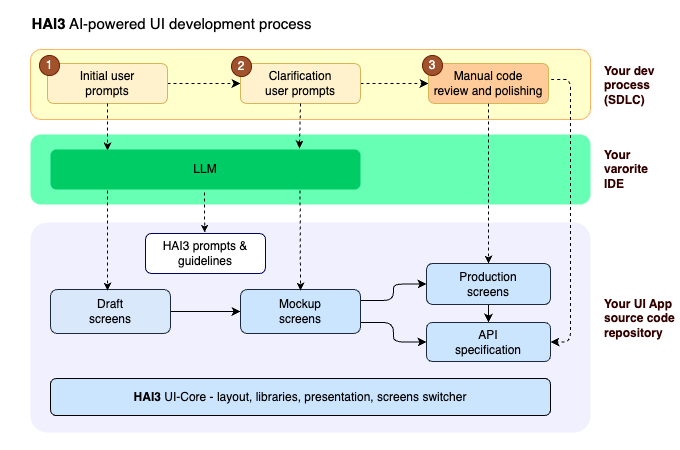

The diagram above was exported from draw.io. Its source (the exported page's mxGraphModel, read from the mxfile embedded in the PNG):
<mxGraphModel dx="691" dy="771" grid="1" gridSize="10" guides="1" tooltips="1" connect="1" arrows="1" fold="1" page="1" pageScale="1" pageWidth="1100" pageHeight="850" math="0" shadow="0">
  <root>
    <mxCell id="0" />
    <mxCell id="1" parent="0" />
    <mxCell id="44" value="" style="rounded=0;whiteSpace=wrap;html=1;strokeColor=none;" vertex="1" parent="1">
      <mxGeometry width="680" height="450" as="geometry" />
    </mxCell>
    <mxCell id="45" value="LLM" style="rounded=1;whiteSpace=wrap;html=1;fillColor=#FFFFCC;strokeColor=#FFB366;" vertex="1" parent="1">
      <mxGeometry x="30" y="49" width="560" height="70" as="geometry" />
    </mxCell>
    <mxCell id="46" value="LLM" style="rounded=1;whiteSpace=wrap;html=1;fillColor=#F0F0FF;strokeColor=none;arcSize=8;" vertex="1" parent="1">
      <mxGeometry x="30" y="222" width="560" height="210" as="geometry" />
    </mxCell>
    <mxCell id="47" value="LLM" style="rounded=1;whiteSpace=wrap;html=1;fillColor=#66FFB3;strokeColor=none;" vertex="1" parent="1">
      <mxGeometry x="30" y="134" width="560" height="70" as="geometry" />
    </mxCell>
    <mxCell id="76" style="edgeStyle=none;html=1;exitX=1;exitY=0.5;exitDx=0;exitDy=0;entryX=0;entryY=0.5;entryDx=0;entryDy=0;dashed=1;" edge="1" parent="1" source="48" target="49">
      <mxGeometry relative="1" as="geometry" />
    </mxCell>
    <mxCell id="48" value="Initial user&lt;br&gt;prompts" style="rounded=1;whiteSpace=wrap;html=1;fillColor=#fff2cc;strokeColor=#d6b656;" vertex="1" parent="1">
      <mxGeometry x="47" y="63" width="120" height="40" as="geometry" />
    </mxCell>
    <mxCell id="77" style="edgeStyle=none;html=1;exitX=1;exitY=0.5;exitDx=0;exitDy=0;entryX=0;entryY=0.5;entryDx=0;entryDy=0;dashed=1;" edge="1" parent="1" source="49" target="51">
      <mxGeometry relative="1" as="geometry" />
    </mxCell>
    <mxCell id="49" value="Clarification&lt;br&gt;user prompts" style="rounded=1;whiteSpace=wrap;html=1;fillColor=#fff2cc;strokeColor=#d6b656;" vertex="1" parent="1">
      <mxGeometry x="240" y="63" width="120" height="40" as="geometry" />
    </mxCell>
    <mxCell id="50" style="edgeStyle=orthogonalEdgeStyle;html=1;exitX=1;exitY=0.5;exitDx=0;exitDy=0;entryX=1;entryY=0.5;entryDx=0;entryDy=0;dashed=1;" edge="1" parent="1" source="51" target="59">
      <mxGeometry relative="1" as="geometry">
        <Array as="points">
          <mxPoint x="550" y="79" />
          <mxPoint x="570" y="79" />
          <mxPoint x="570" y="399" />
        </Array>
      </mxGeometry>
    </mxCell>
    <mxCell id="51" value="Manual code&lt;br&gt;review and polishing" style="rounded=1;whiteSpace=wrap;html=1;fillColor=#FFCC99;strokeColor=#d6b656;" vertex="1" parent="1">
      <mxGeometry x="428" y="63" width="120" height="40" as="geometry" />
    </mxCell>
    <mxCell id="52" style="edgeStyle=none;html=1;exitX=1;exitY=0.5;exitDx=0;exitDy=0;entryX=0;entryY=0.5;entryDx=0;entryDy=0;" edge="1" parent="1" source="53" target="56">
      <mxGeometry relative="1" as="geometry" />
    </mxCell>
    <mxCell id="53" value="Draft&lt;br&gt;screens" style="rounded=1;whiteSpace=wrap;html=1;fillColor=#dae8fc;strokeColor=#1D293B;" vertex="1" parent="1">
      <mxGeometry x="50" y="289" width="120" height="44" as="geometry" />
    </mxCell>
    <mxCell id="54" style="edgeStyle=orthogonalEdgeStyle;html=1;exitX=1;exitY=0.75;exitDx=0;exitDy=0;entryX=0;entryY=0.5;entryDx=0;entryDy=0;" edge="1" parent="1" source="56" target="59">
      <mxGeometry relative="1" as="geometry" />
    </mxCell>
    <mxCell id="55" style="edgeStyle=orthogonalEdgeStyle;html=1;exitX=1;exitY=0.25;exitDx=0;exitDy=0;entryX=0;entryY=0.5;entryDx=0;entryDy=0;" edge="1" parent="1" source="56" target="58">
      <mxGeometry relative="1" as="geometry" />
    </mxCell>
    <mxCell id="56" value="Mockup&lt;br&gt;screens" style="rounded=1;whiteSpace=wrap;html=1;fillColor=light-dark(#CCE5FF,#1D293B);strokeColor=#1D293B;" vertex="1" parent="1">
      <mxGeometry x="240" y="289" width="120" height="44" as="geometry" />
    </mxCell>
    <mxCell id="57" style="edgeStyle=none;html=1;exitX=0.5;exitY=1;exitDx=0;exitDy=0;entryX=0.5;entryY=0;entryDx=0;entryDy=0;" edge="1" parent="1" source="58" target="59">
      <mxGeometry relative="1" as="geometry" />
    </mxCell>
    <mxCell id="58" value="Production&lt;br&gt;screens" style="rounded=1;whiteSpace=wrap;html=1;fillColor=light-dark(#CCE5FF,#1D293B);strokeColor=#1D293B;" vertex="1" parent="1">
      <mxGeometry x="426" y="263" width="124" height="41" as="geometry" />
    </mxCell>
    <mxCell id="59" value="API&lt;br&gt;specification" style="rounded=1;whiteSpace=wrap;html=1;fillColor=light-dark(#CCE5FF,#1D293B);strokeColor=#1D293B;" vertex="1" parent="1">
      <mxGeometry x="426" y="322" width="124" height="39" as="geometry" />
    </mxCell>
    <mxCell id="60" value="&lt;b&gt;HAI3&lt;/b&gt; UI-Core - layout, libraries, presentation, screens switcher" style="rounded=1;whiteSpace=wrap;html=1;fillColor=#CCE5FF;" vertex="1" parent="1">
      <mxGeometry x="50" y="378" width="500" height="37" as="geometry" />
    </mxCell>
    <mxCell id="61" value="1" style="ellipse;whiteSpace=wrap;html=1;aspect=fixed;fillColor=#a0522d;fontColor=#ffffff;strokeColor=#6D1F00;" vertex="1" parent="1">
      <mxGeometry x="39" y="55" width="20" height="20" as="geometry" />
    </mxCell>
    <mxCell id="62" value="2" style="ellipse;whiteSpace=wrap;html=1;aspect=fixed;fillColor=#a0522d;fontColor=#ffffff;strokeColor=#6D1F00;" vertex="1" parent="1">
      <mxGeometry x="231" y="56" width="20" height="20" as="geometry" />
    </mxCell>
    <mxCell id="63" value="3" style="ellipse;whiteSpace=wrap;html=1;aspect=fixed;fillColor=#a0522d;fontColor=#ffffff;strokeColor=#6D1F00;" vertex="1" parent="1">
      <mxGeometry x="422" y="55" width="20" height="20" as="geometry" />
    </mxCell>
    <mxCell id="64" style="edgeStyle=none;html=1;dashed=1;startSize=4;endSize=5;entryX=0.184;entryY=0.025;entryDx=0;entryDy=0;entryPerimeter=0;exitX=0.5;exitY=1;exitDx=0;exitDy=0;" edge="1" parent="1" source="48" target="71">
      <mxGeometry relative="1" as="geometry">
        <mxPoint x="107" y="120" as="sourcePoint" />
        <mxPoint x="109" y="154" as="targetPoint" />
      </mxGeometry>
    </mxCell>
    <mxCell id="65" style="edgeStyle=none;html=1;exitX=0.5;exitY=1;exitDx=0;exitDy=0;dashed=1;startSize=4;endSize=5;entryX=0.5;entryY=0;entryDx=0;entryDy=0;" edge="1" parent="1" source="51" target="58">
      <mxGeometry relative="1" as="geometry">
        <mxPoint x="487" y="120" as="sourcePoint" />
        <mxPoint x="487" y="220" as="targetPoint" />
      </mxGeometry>
    </mxCell>
    <mxCell id="66" value="HAI3 prompts &amp;amp; guidelines" style="rounded=1;whiteSpace=wrap;html=1;fillColor=#FFFFFF;strokeColor=#000066;" vertex="1" parent="1">
      <mxGeometry x="145" y="233" width="120" height="40" as="geometry" />
    </mxCell>
    <mxCell id="67" style="edgeStyle=none;html=1;dashed=1;startSize=4;endSize=5;" edge="1" parent="1">
      <mxGeometry relative="1" as="geometry">
        <mxPoint x="107" y="178" as="sourcePoint" />
        <mxPoint x="107" y="290" as="targetPoint" />
      </mxGeometry>
    </mxCell>
    <mxCell id="68" style="edgeStyle=none;html=1;dashed=1;startSize=4;endSize=5;entryX=0.311;entryY=0.048;entryDx=0;entryDy=0;entryPerimeter=0;" edge="1" parent="1" target="46">
      <mxGeometry relative="1" as="geometry">
        <mxPoint x="204" y="192" as="sourcePoint" />
        <mxPoint x="204" y="210" as="targetPoint" />
      </mxGeometry>
    </mxCell>
    <mxCell id="69" style="edgeStyle=none;html=1;dashed=1;startSize=4;endSize=5;entryX=0.803;entryY=-0.025;entryDx=0;entryDy=0;entryPerimeter=0;exitX=0.5;exitY=1;exitDx=0;exitDy=0;" edge="1" parent="1" source="49" target="71">
      <mxGeometry relative="1" as="geometry">
        <mxPoint x="299" y="118" as="sourcePoint" />
        <mxPoint x="299" y="171" as="targetPoint" />
      </mxGeometry>
    </mxCell>
    <mxCell id="70" style="edgeStyle=none;html=1;dashed=1;startSize=4;endSize=5;" edge="1" parent="1">
      <mxGeometry relative="1" as="geometry">
        <mxPoint x="299.5" y="178" as="sourcePoint" />
        <mxPoint x="300" y="290" as="targetPoint" />
      </mxGeometry>
    </mxCell>
    <mxCell id="71" value="LLM" style="rounded=1;whiteSpace=wrap;html=1;fillColor=#00CC66;strokeColor=none;" vertex="1" parent="1">
      <mxGeometry x="50" y="149" width="310" height="40" as="geometry" />
    </mxCell>
    <mxCell id="72" value="Your varorite IDE" style="text;html=1;align=left;verticalAlign=middle;whiteSpace=wrap;rounded=0;fontColor=#330000;labelPosition=center;verticalLabelPosition=middle;fontStyle=1" vertex="1" parent="1">
      <mxGeometry x="602" y="154" width="60" height="30" as="geometry" />
    </mxCell>
    <mxCell id="73" value="Your UI App&lt;br&gt;source code&lt;br&gt;repository" style="text;html=1;align=left;verticalAlign=middle;whiteSpace=wrap;rounded=0;labelPosition=center;verticalLabelPosition=middle;fontStyle=1;fontColor=#330000;" vertex="1" parent="1">
      <mxGeometry x="602" y="303" width="78" height="30" as="geometry" />
    </mxCell>
    <mxCell id="74" value="Your dev process&lt;br&gt;(SDLC)" style="text;html=1;align=left;verticalAlign=middle;whiteSpace=wrap;rounded=0;fontColor=#330000;labelPosition=center;verticalLabelPosition=middle;fontStyle=1" vertex="1" parent="1">
      <mxGeometry x="602" y="70" width="60" height="30" as="geometry" />
    </mxCell>
    <mxCell id="78" value="&lt;font style=&quot;font-size: 15px;&quot;&gt;&lt;b style=&quot;&quot;&gt;HAI3&lt;/b&gt; AI-powered UI development process&lt;/font&gt;" style="text;html=1;align=center;verticalAlign=middle;whiteSpace=wrap;rounded=0;" vertex="1" parent="1">
      <mxGeometry x="7" y="8" width="329" height="30" as="geometry" />
    </mxCell>
  </root>
</mxGraphModel>